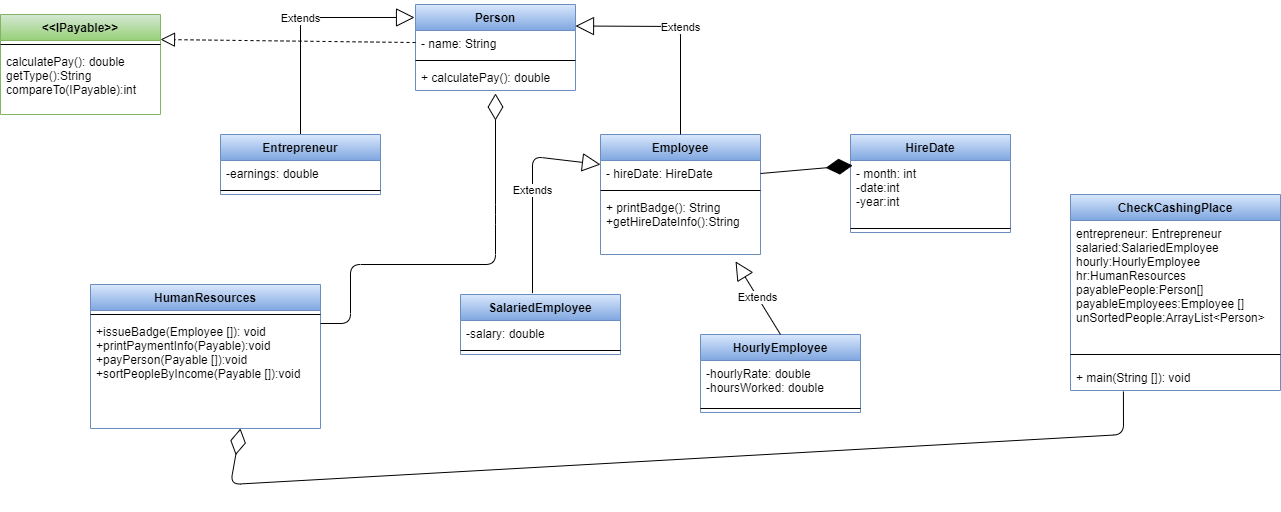

The diagram above was exported from draw.io. Its source (the exported page's mxGraphModel, read from the mxfile embedded in the PNG):
<mxGraphModel dx="2272" dy="762" grid="1" gridSize="10" guides="1" tooltips="1" connect="1" arrows="1" fold="1" page="1" pageScale="1" pageWidth="850" pageHeight="1100" math="0" shadow="0">
  <root>
    <mxCell id="0" />
    <mxCell id="1" parent="0" />
    <mxCell id="2rg9aOyLPr8pgxieu1ro-1" value="Person" style="swimlane;fontStyle=1;align=center;verticalAlign=top;childLayout=stackLayout;horizontal=1;startSize=26;horizontalStack=0;resizeParent=1;resizeParentMax=0;resizeLast=0;collapsible=1;marginBottom=0;gradientColor=#7ea6e0;fillColor=#dae8fc;strokeColor=#6c8ebf;" parent="1" vertex="1">
      <mxGeometry x="345" y="40" width="160" height="86" as="geometry" />
    </mxCell>
    <mxCell id="2rg9aOyLPr8pgxieu1ro-2" value="- name: String" style="text;strokeColor=none;fillColor=none;align=left;verticalAlign=top;spacingLeft=4;spacingRight=4;overflow=hidden;rotatable=0;points=[[0,0.5],[1,0.5]];portConstraint=eastwest;" parent="2rg9aOyLPr8pgxieu1ro-1" vertex="1">
      <mxGeometry y="26" width="160" height="26" as="geometry" />
    </mxCell>
    <mxCell id="2rg9aOyLPr8pgxieu1ro-3" value="" style="line;strokeWidth=1;fillColor=none;align=left;verticalAlign=middle;spacingTop=-1;spacingLeft=3;spacingRight=3;rotatable=0;labelPosition=right;points=[];portConstraint=eastwest;" parent="2rg9aOyLPr8pgxieu1ro-1" vertex="1">
      <mxGeometry y="52" width="160" height="8" as="geometry" />
    </mxCell>
    <mxCell id="2rg9aOyLPr8pgxieu1ro-4" value="+ calculatePay(): double" style="text;strokeColor=none;fillColor=none;align=left;verticalAlign=top;spacingLeft=4;spacingRight=4;overflow=hidden;rotatable=0;points=[[0,0.5],[1,0.5]];portConstraint=eastwest;" parent="2rg9aOyLPr8pgxieu1ro-1" vertex="1">
      <mxGeometry y="60" width="160" height="26" as="geometry" />
    </mxCell>
    <mxCell id="2rg9aOyLPr8pgxieu1ro-5" value="Employee" style="swimlane;fontStyle=1;align=center;verticalAlign=top;childLayout=stackLayout;horizontal=1;startSize=26;horizontalStack=0;resizeParent=1;resizeParentMax=0;resizeLast=0;collapsible=1;marginBottom=0;gradientColor=#7ea6e0;fillColor=#dae8fc;strokeColor=#6c8ebf;" parent="1" vertex="1">
      <mxGeometry x="530" y="170" width="160" height="120" as="geometry" />
    </mxCell>
    <mxCell id="2rg9aOyLPr8pgxieu1ro-6" value="- hireDate: HireDate" style="text;strokeColor=none;fillColor=none;align=left;verticalAlign=top;spacingLeft=4;spacingRight=4;overflow=hidden;rotatable=0;points=[[0,0.5],[1,0.5]];portConstraint=eastwest;" parent="2rg9aOyLPr8pgxieu1ro-5" vertex="1">
      <mxGeometry y="26" width="160" height="26" as="geometry" />
    </mxCell>
    <mxCell id="2rg9aOyLPr8pgxieu1ro-7" value="" style="line;strokeWidth=1;fillColor=none;align=left;verticalAlign=middle;spacingTop=-1;spacingLeft=3;spacingRight=3;rotatable=0;labelPosition=right;points=[];portConstraint=eastwest;" parent="2rg9aOyLPr8pgxieu1ro-5" vertex="1">
      <mxGeometry y="52" width="160" height="8" as="geometry" />
    </mxCell>
    <mxCell id="2rg9aOyLPr8pgxieu1ro-8" value="+ printBadge(): String&#10;+getHireDateInfo():String" style="text;strokeColor=none;fillColor=none;align=left;verticalAlign=top;spacingLeft=4;spacingRight=4;overflow=hidden;rotatable=0;points=[[0,0.5],[1,0.5]];portConstraint=eastwest;" parent="2rg9aOyLPr8pgxieu1ro-5" vertex="1">
      <mxGeometry y="60" width="160" height="60" as="geometry" />
    </mxCell>
    <mxCell id="pwZRAC7KpPWz1wCsGkkm-25" value="Extends" style="endArrow=block;endSize=16;endFill=0;html=1;exitX=0.5;exitY=0;exitDx=0;exitDy=0;entryX=-0.006;entryY=0.151;entryDx=0;entryDy=0;entryPerimeter=0;" edge="1" parent="1" target="2rg9aOyLPr8pgxieu1ro-1">
      <mxGeometry width="160" relative="1" as="geometry">
        <mxPoint x="230" y="170" as="sourcePoint" />
        <mxPoint x="360" y="125" as="targetPoint" />
        <Array as="points">
          <mxPoint x="230" y="53" />
        </Array>
      </mxGeometry>
    </mxCell>
    <mxCell id="pwZRAC7KpPWz1wCsGkkm-26" value="Extends" style="endArrow=block;endSize=16;endFill=0;html=1;exitX=0.5;exitY=0;exitDx=0;exitDy=0;entryX=1;entryY=0.25;entryDx=0;entryDy=0;" edge="1" parent="1" source="2rg9aOyLPr8pgxieu1ro-5" target="2rg9aOyLPr8pgxieu1ro-1">
      <mxGeometry width="160" relative="1" as="geometry">
        <mxPoint x="620" y="90" as="sourcePoint" />
        <mxPoint x="780" y="90" as="targetPoint" />
        <Array as="points">
          <mxPoint x="610" y="62" />
        </Array>
      </mxGeometry>
    </mxCell>
    <mxCell id="pwZRAC7KpPWz1wCsGkkm-13" value="HireDate" style="swimlane;fontStyle=1;align=center;verticalAlign=top;childLayout=stackLayout;horizontal=1;startSize=26;horizontalStack=0;resizeParent=1;resizeParentMax=0;resizeLast=0;collapsible=1;marginBottom=0;gradientColor=#7ea6e0;fillColor=#dae8fc;strokeColor=#6c8ebf;" vertex="1" parent="1">
      <mxGeometry x="780" y="170" width="160" height="98" as="geometry" />
    </mxCell>
    <mxCell id="pwZRAC7KpPWz1wCsGkkm-14" value="- month: int&#10;-date:int&#10;-year:int" style="text;strokeColor=none;fillColor=none;align=left;verticalAlign=top;spacingLeft=4;spacingRight=4;overflow=hidden;rotatable=0;points=[[0,0.5],[1,0.5]];portConstraint=eastwest;" vertex="1" parent="pwZRAC7KpPWz1wCsGkkm-13">
      <mxGeometry y="26" width="160" height="64" as="geometry" />
    </mxCell>
    <mxCell id="pwZRAC7KpPWz1wCsGkkm-15" value="" style="line;strokeWidth=1;fillColor=none;align=left;verticalAlign=middle;spacingTop=-1;spacingLeft=3;spacingRight=3;rotatable=0;labelPosition=right;points=[];portConstraint=eastwest;" vertex="1" parent="pwZRAC7KpPWz1wCsGkkm-13">
      <mxGeometry y="90" width="160" height="8" as="geometry" />
    </mxCell>
    <mxCell id="pwZRAC7KpPWz1wCsGkkm-27" value="" style="endArrow=diamondThin;endFill=1;endSize=24;html=1;exitX=1;exitY=0.5;exitDx=0;exitDy=0;entryX=0.013;entryY=0.078;entryDx=0;entryDy=0;entryPerimeter=0;" edge="1" parent="1" source="2rg9aOyLPr8pgxieu1ro-6" target="pwZRAC7KpPWz1wCsGkkm-14">
      <mxGeometry width="160" relative="1" as="geometry">
        <mxPoint x="690" y="222.5" as="sourcePoint" />
        <mxPoint x="780" y="223" as="targetPoint" />
      </mxGeometry>
    </mxCell>
    <mxCell id="2rg9aOyLPr8pgxieu1ro-9" value="SalariedEmployee" style="swimlane;fontStyle=1;align=center;verticalAlign=top;childLayout=stackLayout;horizontal=1;startSize=26;horizontalStack=0;resizeParent=1;resizeParentMax=0;resizeLast=0;collapsible=1;marginBottom=0;gradientColor=#7ea6e0;fillColor=#dae8fc;strokeColor=#6c8ebf;" parent="1" vertex="1">
      <mxGeometry x="390" y="330" width="160" height="60" as="geometry" />
    </mxCell>
    <mxCell id="2rg9aOyLPr8pgxieu1ro-10" value="-salary: double" style="text;strokeColor=none;fillColor=none;align=left;verticalAlign=top;spacingLeft=4;spacingRight=4;overflow=hidden;rotatable=0;points=[[0,0.5],[1,0.5]];portConstraint=eastwest;" parent="2rg9aOyLPr8pgxieu1ro-9" vertex="1">
      <mxGeometry y="26" width="160" height="26" as="geometry" />
    </mxCell>
    <mxCell id="2rg9aOyLPr8pgxieu1ro-11" value="" style="line;strokeWidth=1;fillColor=none;align=left;verticalAlign=middle;spacingTop=-1;spacingLeft=3;spacingRight=3;rotatable=0;labelPosition=right;points=[];portConstraint=eastwest;" parent="2rg9aOyLPr8pgxieu1ro-9" vertex="1">
      <mxGeometry y="52" width="160" height="8" as="geometry" />
    </mxCell>
    <mxCell id="pwZRAC7KpPWz1wCsGkkm-28" value="Extends" style="endArrow=block;endSize=16;endFill=0;html=1;entryX=0;entryY=0.25;entryDx=0;entryDy=0;exitX=0.45;exitY=-0.023;exitDx=0;exitDy=0;exitPerimeter=0;" edge="1" parent="1" source="2rg9aOyLPr8pgxieu1ro-9" target="2rg9aOyLPr8pgxieu1ro-5">
      <mxGeometry width="160" relative="1" as="geometry">
        <mxPoint x="370" y="260" as="sourcePoint" />
        <mxPoint x="530" y="260" as="targetPoint" />
        <Array as="points">
          <mxPoint x="462" y="192" />
        </Array>
      </mxGeometry>
    </mxCell>
    <mxCell id="pwZRAC7KpPWz1wCsGkkm-1" value="HourlyEmployee" style="swimlane;fontStyle=1;align=center;verticalAlign=top;childLayout=stackLayout;horizontal=1;startSize=26;horizontalStack=0;resizeParent=1;resizeParentMax=0;resizeLast=0;collapsible=1;marginBottom=0;gradientColor=#7ea6e0;fillColor=#dae8fc;strokeColor=#6c8ebf;" vertex="1" parent="1">
      <mxGeometry x="630" y="370" width="160" height="78" as="geometry" />
    </mxCell>
    <mxCell id="pwZRAC7KpPWz1wCsGkkm-2" value="-hourlyRate: double&#10;-hoursWorked: double" style="text;strokeColor=none;fillColor=none;align=left;verticalAlign=top;spacingLeft=4;spacingRight=4;overflow=hidden;rotatable=0;points=[[0,0.5],[1,0.5]];portConstraint=eastwest;" vertex="1" parent="pwZRAC7KpPWz1wCsGkkm-1">
      <mxGeometry y="26" width="160" height="44" as="geometry" />
    </mxCell>
    <mxCell id="pwZRAC7KpPWz1wCsGkkm-3" value="" style="line;strokeWidth=1;fillColor=none;align=left;verticalAlign=middle;spacingTop=-1;spacingLeft=3;spacingRight=3;rotatable=0;labelPosition=right;points=[];portConstraint=eastwest;" vertex="1" parent="pwZRAC7KpPWz1wCsGkkm-1">
      <mxGeometry y="70" width="160" height="8" as="geometry" />
    </mxCell>
    <mxCell id="pwZRAC7KpPWz1wCsGkkm-29" value="Extends" style="endArrow=block;endSize=16;endFill=0;html=1;exitX=0.5;exitY=0;exitDx=0;exitDy=0;entryX=0.844;entryY=1.115;entryDx=0;entryDy=0;entryPerimeter=0;" edge="1" parent="1" source="pwZRAC7KpPWz1wCsGkkm-1" target="2rg9aOyLPr8pgxieu1ro-8">
      <mxGeometry width="160" relative="1" as="geometry">
        <mxPoint x="710" y="350" as="sourcePoint" />
        <mxPoint x="870" y="350" as="targetPoint" />
      </mxGeometry>
    </mxCell>
    <mxCell id="pwZRAC7KpPWz1wCsGkkm-9" value="HumanResources" style="swimlane;fontStyle=1;align=center;verticalAlign=top;childLayout=stackLayout;horizontal=1;startSize=26;horizontalStack=0;resizeParent=1;resizeParentMax=0;resizeLast=0;collapsible=1;marginBottom=0;gradientColor=#7ea6e0;fillColor=#dae8fc;strokeColor=#6c8ebf;" vertex="1" parent="1">
      <mxGeometry x="20" y="320" width="230" height="144" as="geometry" />
    </mxCell>
    <mxCell id="pwZRAC7KpPWz1wCsGkkm-11" value="" style="line;strokeWidth=1;fillColor=none;align=left;verticalAlign=middle;spacingTop=-1;spacingLeft=3;spacingRight=3;rotatable=0;labelPosition=right;points=[];portConstraint=eastwest;" vertex="1" parent="pwZRAC7KpPWz1wCsGkkm-9">
      <mxGeometry y="26" width="230" height="8" as="geometry" />
    </mxCell>
    <mxCell id="pwZRAC7KpPWz1wCsGkkm-12" value="+issueBadge(Employee []): void&#10;+printPaymentInfo(Payable):void&#10;+payPerson(Payable []):void&#10;+sortPeopleByIncome(Payable []):void" style="text;strokeColor=none;fillColor=none;align=left;verticalAlign=top;spacingLeft=4;spacingRight=4;overflow=hidden;rotatable=0;points=[[0,0.5],[1,0.5]];portConstraint=eastwest;" vertex="1" parent="pwZRAC7KpPWz1wCsGkkm-9">
      <mxGeometry y="34" width="230" height="110" as="geometry" />
    </mxCell>
    <mxCell id="pwZRAC7KpPWz1wCsGkkm-32" value="" style="endArrow=diamondThin;endFill=0;endSize=24;html=1;exitX=1;exitY=0.5;exitDx=0;exitDy=0;entryX=0.5;entryY=1.115;entryDx=0;entryDy=0;entryPerimeter=0;" edge="1" parent="1" target="2rg9aOyLPr8pgxieu1ro-4">
      <mxGeometry width="160" relative="1" as="geometry">
        <mxPoint x="250" y="359" as="sourcePoint" />
        <mxPoint x="440" y="300" as="targetPoint" />
        <Array as="points">
          <mxPoint x="280" y="359" />
          <mxPoint x="280" y="300" />
          <mxPoint x="425" y="300" />
          <mxPoint x="425" y="250" />
        </Array>
      </mxGeometry>
    </mxCell>
    <mxCell id="pwZRAC7KpPWz1wCsGkkm-37" value="Entrepreneur" style="swimlane;fontStyle=1;align=center;verticalAlign=top;childLayout=stackLayout;horizontal=1;startSize=26;horizontalStack=0;resizeParent=1;resizeParentMax=0;resizeLast=0;collapsible=1;marginBottom=0;gradientColor=#7ea6e0;fillColor=#dae8fc;strokeColor=#6c8ebf;" vertex="1" parent="1">
      <mxGeometry x="150" y="170" width="160" height="60" as="geometry" />
    </mxCell>
    <mxCell id="pwZRAC7KpPWz1wCsGkkm-38" value="-earnings: double" style="text;strokeColor=none;fillColor=none;align=left;verticalAlign=top;spacingLeft=4;spacingRight=4;overflow=hidden;rotatable=0;points=[[0,0.5],[1,0.5]];portConstraint=eastwest;" vertex="1" parent="pwZRAC7KpPWz1wCsGkkm-37">
      <mxGeometry y="26" width="160" height="26" as="geometry" />
    </mxCell>
    <mxCell id="pwZRAC7KpPWz1wCsGkkm-39" value="" style="line;strokeWidth=1;fillColor=none;align=left;verticalAlign=middle;spacingTop=-1;spacingLeft=3;spacingRight=3;rotatable=0;labelPosition=right;points=[];portConstraint=eastwest;" vertex="1" parent="pwZRAC7KpPWz1wCsGkkm-37">
      <mxGeometry y="52" width="160" height="8" as="geometry" />
    </mxCell>
    <mxCell id="pwZRAC7KpPWz1wCsGkkm-17" value="CheckCashingPlace" style="swimlane;fontStyle=1;align=center;verticalAlign=top;childLayout=stackLayout;horizontal=1;startSize=26;horizontalStack=0;resizeParent=1;resizeParentMax=0;resizeLast=0;collapsible=1;marginBottom=0;gradientColor=#7ea6e0;fillColor=#dae8fc;strokeColor=#6c8ebf;" vertex="1" parent="1">
      <mxGeometry x="1000" y="230" width="210" height="196" as="geometry" />
    </mxCell>
    <mxCell id="pwZRAC7KpPWz1wCsGkkm-18" value="entrepreneur: Entrepreneur&#10;salaried:SalariedEmployee&#10;hourly:HourlyEmployee&#10;hr:HumanResources&#10;payablePeople:Person[]&#10;payableEmployees:Employee []&#10;unSortedPeople:ArrayList&lt;Person&gt;" style="text;strokeColor=none;fillColor=none;align=left;verticalAlign=top;spacingLeft=4;spacingRight=4;overflow=hidden;rotatable=0;points=[[0,0.5],[1,0.5]];portConstraint=eastwest;" vertex="1" parent="pwZRAC7KpPWz1wCsGkkm-17">
      <mxGeometry y="26" width="210" height="124" as="geometry" />
    </mxCell>
    <mxCell id="pwZRAC7KpPWz1wCsGkkm-19" value="" style="line;strokeWidth=1;fillColor=none;align=left;verticalAlign=middle;spacingTop=-1;spacingLeft=3;spacingRight=3;rotatable=0;labelPosition=right;points=[];portConstraint=eastwest;" vertex="1" parent="pwZRAC7KpPWz1wCsGkkm-17">
      <mxGeometry y="150" width="210" height="20" as="geometry" />
    </mxCell>
    <mxCell id="pwZRAC7KpPWz1wCsGkkm-20" value="+ main(String []): void&#10;" style="text;strokeColor=none;fillColor=none;align=left;verticalAlign=top;spacingLeft=4;spacingRight=4;overflow=hidden;rotatable=0;points=[[0,0.5],[1,0.5]];portConstraint=eastwest;" vertex="1" parent="pwZRAC7KpPWz1wCsGkkm-17">
      <mxGeometry y="170" width="210" height="26" as="geometry" />
    </mxCell>
    <mxCell id="pwZRAC7KpPWz1wCsGkkm-42" value="&lt;&lt;IPayable&gt;&gt;" style="swimlane;fontStyle=1;align=center;verticalAlign=top;childLayout=stackLayout;horizontal=1;startSize=26;horizontalStack=0;resizeParent=1;resizeParentMax=0;resizeLast=0;collapsible=1;marginBottom=0;gradientColor=#97d077;fillColor=#d5e8d4;strokeColor=#82b366;" vertex="1" parent="1">
      <mxGeometry x="-70" y="50" width="160" height="100" as="geometry" />
    </mxCell>
    <mxCell id="pwZRAC7KpPWz1wCsGkkm-43" value="" style="line;strokeWidth=1;fillColor=none;align=left;verticalAlign=middle;spacingTop=-1;spacingLeft=3;spacingRight=3;rotatable=0;labelPosition=right;points=[];portConstraint=eastwest;" vertex="1" parent="pwZRAC7KpPWz1wCsGkkm-42">
      <mxGeometry y="26" width="160" height="8" as="geometry" />
    </mxCell>
    <mxCell id="pwZRAC7KpPWz1wCsGkkm-44" value="calculatePay(): double&#10;getType():String&#10;compareTo(IPayable):int" style="text;strokeColor=none;fillColor=none;align=left;verticalAlign=top;spacingLeft=4;spacingRight=4;overflow=hidden;rotatable=0;points=[[0,0.5],[1,0.5]];portConstraint=eastwest;" vertex="1" parent="pwZRAC7KpPWz1wCsGkkm-42">
      <mxGeometry y="34" width="160" height="66" as="geometry" />
    </mxCell>
    <mxCell id="pwZRAC7KpPWz1wCsGkkm-45" value="" style="endArrow=block;dashed=1;endFill=0;endSize=12;html=1;entryX=1;entryY=0.25;entryDx=0;entryDy=0;" edge="1" parent="1" source="2rg9aOyLPr8pgxieu1ro-2" target="pwZRAC7KpPWz1wCsGkkm-42">
      <mxGeometry width="160" relative="1" as="geometry">
        <mxPoint x="110" y="110" as="sourcePoint" />
        <mxPoint x="270" y="110" as="targetPoint" />
      </mxGeometry>
    </mxCell>
    <mxCell id="pwZRAC7KpPWz1wCsGkkm-49" value="" style="endArrow=diamondThin;endFill=0;endSize=24;html=1;exitX=0.252;exitY=1.038;exitDx=0;exitDy=0;exitPerimeter=0;entryX=0.652;entryY=1;entryDx=0;entryDy=0;entryPerimeter=0;" edge="1" parent="1" source="pwZRAC7KpPWz1wCsGkkm-20" target="pwZRAC7KpPWz1wCsGkkm-12">
      <mxGeometry width="160" relative="1" as="geometry">
        <mxPoint x="410" y="550" as="sourcePoint" />
        <mxPoint x="110" y="500" as="targetPoint" />
        <Array as="points">
          <mxPoint x="1053" y="470" />
          <mxPoint x="160" y="520" />
        </Array>
      </mxGeometry>
    </mxCell>
  </root>
</mxGraphModel>